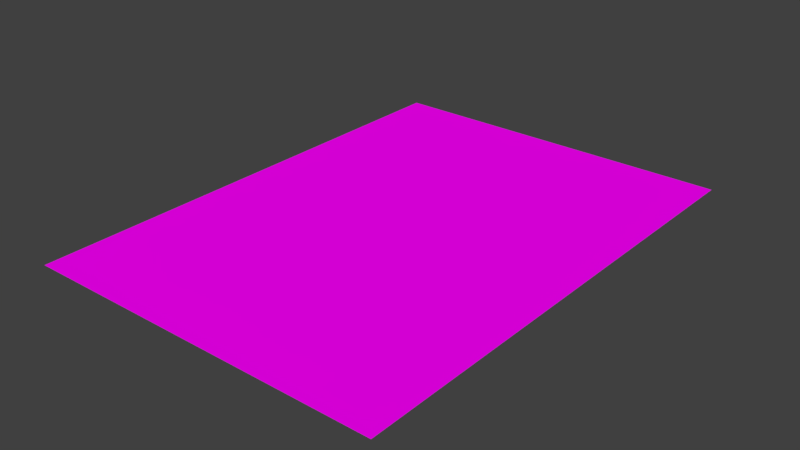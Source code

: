 # Source: cosValues.blend  (saved by Blender 2.77.0; exported with 4.5.12 LTS)
import bpy
from mathutils import Matrix  # noqa: F401  (used for matrix-valued properties, if any)

bpy.ops.wm.read_factory_settings(use_empty=True)
scene = bpy.context.scene
scene.name = 'Scene'

# ---- collections
col_collection_1 = bpy.data.collections.new('Collection 1'); scene.collection.children.link(col_collection_1)

# ---- images (referenced by path relative to the original .blend; pixels are not part of the script)
import os
ASSET_DIR = os.environ.get("B2B_ASSET_DIR", "")  # directory of the original .blend (textures are referenced by path, not embedded)
HERE = os.path.dirname(os.path.abspath(__file__))  # packed textures are extracted next to this script under _unpacked/

def load_image(name, relpath, width, height, colorspace="sRGB"):
    """Load a texture the original file referenced (path relative to the .blend, or extracted next to this script)."""
    p = next((c for c in (os.path.join(HERE, relpath), os.path.join(ASSET_DIR, relpath)) if relpath and os.path.exists(c)), "")
    if p:
        img = bpy.data.images.load(p, check_existing=True)
        img.name = name
    else:  # same state as the original file: an image datablock whose file is absent (Cycles renders it pink)
        img = bpy.data.images.new(name, width, height)
        img.source = "FILE"
        img.filepath = "//" + (relpath or name)
    img.colorspace_settings.name = colorspace
    return img
img_cosinevalues_png = load_image('CosineValues.png', 'CosineValues.png', 1024, 1024, 'sRGB')

# ---- materials (node trees are filled in below, after node groups)
mat_cosinevalues = bpy.data.materials.new('CosineValues')
mat_cosinevalues.alpha_threshold = 0.0
mat_cosinevalues.roughness = 0.5

# ---- material node trees
mat_cosinevalues.use_nodes = True; mat_cosinevalues.node_tree.nodes.clear()
_N = mat_cosinevalues.node_tree.nodes; _L = mat_cosinevalues.node_tree.links
n0 = _N.new('ShaderNodeOutputMaterial'); n0.name = 'Material Output'; n0.location = (300, 300)
n1 = _N.new('ShaderNodeTexImage'); n1.name = 'Image Texture'; n1.location = (-100, 300)
n1.width = 140
n1.image = img_cosinevalues_png
n2 = _N.new('ShaderNodeBsdfDiffuse'); n2.name = 'Diffuse BSDF'; n2.location = (100, 300)
_L.new(n1.outputs[0], n2.inputs[0])
_L.new(n2.outputs[0], n0.inputs[0])
n0.is_active_output = True

# ---- world
world_world = bpy.data.worlds.new('World'); scene.world = world_world
world_world.color = (0.05088, 0.05088, 0.05088)
world_world.use_sun_shadow = False
world_world.sun_shadow_jitter_overblur = 0.0
world_world.cycles.sampling_method = 'MANUAL'

# ---- meshes
me_cosinevalues = bpy.data.meshes.new('CosineValues')
me_cosinevalues.from_pydata([(-0.367, -0.5, 0.0), (0.367, -0.5, 0.0), (-0.367, 0.5, 0.0), (0.367, 0.5, 0.0)], [], [(0, 1, 3, 2)])
_uv = me_cosinevalues.uv_layers.new(name='UVMap')
_uv.uv.foreach_set('vector', [0.0, 0.0, 1.0, 0.0, 1.0, 1.0, 0.0, 1.0])
me_cosinevalues.materials.append(mat_cosinevalues)
me_cosinevalues.use_remesh_preserve_volume = False
me_cosinevalues.use_remesh_preserve_attributes = False
me_cosinevalues.use_mirror_vertex_groups = False
me_cosinevalues.update()

# ---- objects
ob_cosinevalues = bpy.data.objects.new('CosineValues', me_cosinevalues)

# ---- transforms, parenting, visibility, modifiers, constraints
ob_cosinevalues.location = (0.0, 0.0, 0.0)
ob_cosinevalues.lineart.crease_threshold = 0.0

# ---- collection membership
col_collection_1.objects.link(ob_cosinevalues)

# ---- scene / render settings (as saved in the file)
scene.frame_start = 1; scene.frame_end = 250; scene.frame_set(1)
scene.render.engine = 'CYCLES'
scene.render.resolution_percentage = 50
scene.render.dither_intensity = 0.0
scene.cycles.use_denoising = False
scene.cycles.samples = 128
scene.cycles.sampling_pattern = 'TABULATED_SOBOL'
scene.cycles.light_sampling_threshold = 0.0
scene.cycles.use_adaptive_sampling = False
scene.cycles.use_light_tree = False
scene.cycles.blur_glossy = 0.0
scene.cycles.sample_clamp_indirect = 0.0
scene.view_settings.view_transform = 'Standard'
bpy.context.view_layer.update()

# ---- added for rendering (the .blend has no active camera and no usable light): camera, sun
cam_auto = bpy.data.cameras.new('AutoCamera')
cam_auto.lens = 50.0
cam_auto.sensor_width = 36.0
cam_auto.clip_end = 1000.0
ob_auto_camera = bpy.data.objects.new('AutoCamera', cam_auto)
scene.collection.objects.link(ob_auto_camera)
ob_auto_camera.location = (1.14771, -1.37726, 0.918171)
ob_auto_camera.rotation_euler = (1.09748, -7.21219e-08, 0.694738)
scene.camera = ob_auto_camera
light_auto_sun = bpy.data.lights.new('AutoSun', 'SUN')
light_auto_sun.energy = 3.0
light_auto_sun.angle = 0.0523599
ob_auto_sun = bpy.data.objects.new('AutoSun', light_auto_sun)
scene.collection.objects.link(ob_auto_sun)
ob_auto_sun.rotation_euler = (0.872665, 0.174533, 0.523599)
bpy.context.view_layer.update()
